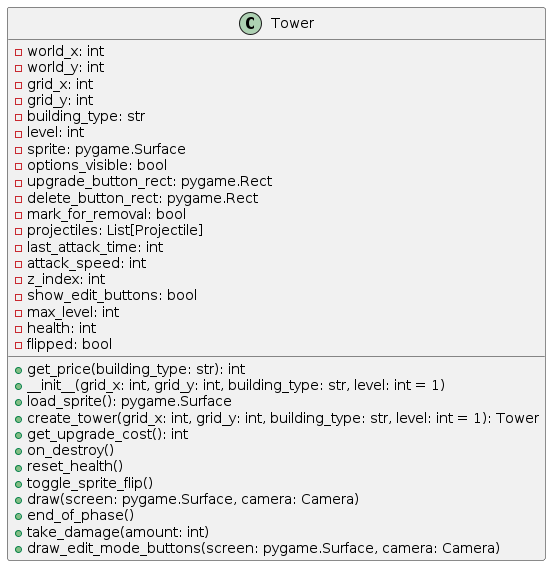

The diagram above was rendered by PlantUML. Its source (embedded in the PNG):
@startuml

class Tower {
    - world_x: int
    - world_y: int
    - grid_x: int
    - grid_y: int
    - building_type: str
    - level: int
    - sprite: pygame.Surface
    - options_visible: bool
    - upgrade_button_rect: pygame.Rect
    - delete_button_rect: pygame.Rect
    - mark_for_removal: bool
    - projectiles: List[Projectile]
    - last_attack_time: int
    - attack_speed: int
    - z_index: int
    - show_edit_buttons: bool
    - max_level: int
    - health: int
    - flipped: bool
    + get_price(building_type: str): int
    + __init__(grid_x: int, grid_y: int, building_type: str, level: int = 1)
    + load_sprite(): pygame.Surface
    + create_tower(grid_x: int, grid_y: int, building_type: str, level: int = 1): Tower
    + get_upgrade_cost(): int
    + on_destroy()
    + reset_health()
    + toggle_sprite_flip()
    + draw(screen: pygame.Surface, camera: Camera)
    + end_of_phase()
    + take_damage(amount: int)
    + draw_edit_mode_buttons(screen: pygame.Surface, camera: Camera)
}

@enduml